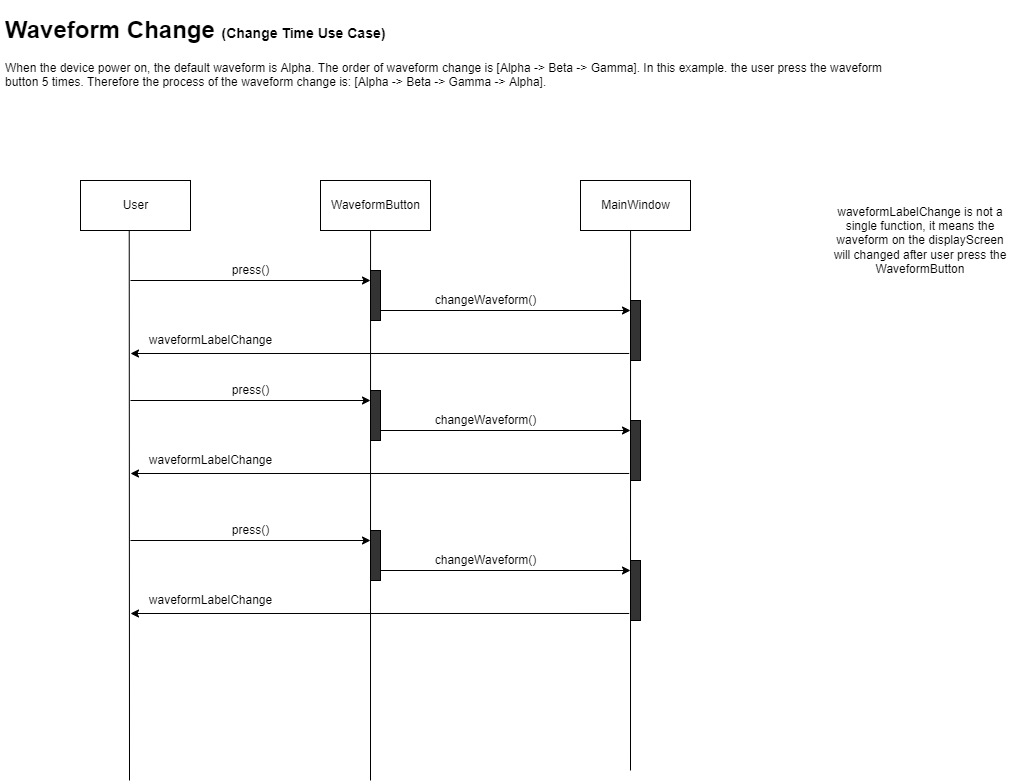

The diagram above was exported from draw.io. Its source (the exported page's mxGraphModel, read from the mxfile embedded in the PNG):
<mxGraphModel dx="983" dy="526" grid="1" gridSize="10" guides="1" tooltips="1" connect="1" arrows="1" fold="1" page="1" pageScale="1" pageWidth="1600" pageHeight="900" math="0" shadow="0">
  <root>
    <mxCell id="0" />
    <mxCell id="1" parent="0" />
    <mxCell id="4GflUKgk11D_ZEEfzRvm-1" value="User" style="html=1;" parent="1" vertex="1">
      <mxGeometry x="160" y="210" width="110" height="50" as="geometry" />
    </mxCell>
    <mxCell id="4GflUKgk11D_ZEEfzRvm-2" value="WaveformButton" style="html=1;" parent="1" vertex="1">
      <mxGeometry x="400" y="210" width="110" height="50" as="geometry" />
    </mxCell>
    <mxCell id="4GflUKgk11D_ZEEfzRvm-3" value="MainWindow" style="html=1;" parent="1" vertex="1">
      <mxGeometry x="660" y="210" width="110" height="50" as="geometry" />
    </mxCell>
    <mxCell id="4GflUKgk11D_ZEEfzRvm-4" value="" style="endArrow=classic;html=1;rounded=0;" parent="1" edge="1">
      <mxGeometry width="50" height="50" relative="1" as="geometry">
        <mxPoint x="210" y="310" as="sourcePoint" />
        <mxPoint x="450" y="310" as="targetPoint" />
      </mxGeometry>
    </mxCell>
    <mxCell id="4GflUKgk11D_ZEEfzRvm-5" value="" style="endArrow=none;html=1;rounded=0;entryX=0.443;entryY=1.003;entryDx=0;entryDy=0;entryPerimeter=0;" parent="1" target="4GflUKgk11D_ZEEfzRvm-1" edge="1">
      <mxGeometry width="50" height="50" relative="1" as="geometry">
        <mxPoint x="209" y="810" as="sourcePoint" />
        <mxPoint x="209" y="270" as="targetPoint" />
      </mxGeometry>
    </mxCell>
    <mxCell id="4GflUKgk11D_ZEEfzRvm-6" value="" style="endArrow=none;html=1;rounded=0;entryX=0.455;entryY=1;entryDx=0;entryDy=0;entryPerimeter=0;" parent="1" target="4GflUKgk11D_ZEEfzRvm-2" edge="1">
      <mxGeometry width="50" height="50" relative="1" as="geometry">
        <mxPoint x="450" y="810" as="sourcePoint" />
        <mxPoint x="474.7099999999999" y="260" as="targetPoint" />
      </mxGeometry>
    </mxCell>
    <mxCell id="4GflUKgk11D_ZEEfzRvm-7" value="press()" style="text;html=1;align=center;verticalAlign=middle;resizable=0;points=[];autosize=1;strokeColor=none;fillColor=none;" parent="1" vertex="1">
      <mxGeometry x="305" y="290" width="50" height="20" as="geometry" />
    </mxCell>
    <mxCell id="4GflUKgk11D_ZEEfzRvm-8" value="" style="endArrow=classic;html=1;rounded=0;" parent="1" edge="1">
      <mxGeometry width="50" height="50" relative="1" as="geometry">
        <mxPoint x="450" y="340" as="sourcePoint" />
        <mxPoint x="710" y="340" as="targetPoint" />
      </mxGeometry>
    </mxCell>
    <mxCell id="4GflUKgk11D_ZEEfzRvm-9" value="" style="endArrow=none;html=1;rounded=0;entryX=0.455;entryY=1;entryDx=0;entryDy=0;entryPerimeter=0;" parent="1" edge="1">
      <mxGeometry width="50" height="50" relative="1" as="geometry">
        <mxPoint x="710" y="800" as="sourcePoint" />
        <mxPoint x="710.0500000000002" y="260" as="targetPoint" />
      </mxGeometry>
    </mxCell>
    <mxCell id="4GflUKgk11D_ZEEfzRvm-10" value="changeWaveform()" style="text;html=1;align=center;verticalAlign=middle;resizable=0;points=[];autosize=1;strokeColor=none;fillColor=none;" parent="1" vertex="1">
      <mxGeometry x="505" y="320" width="120" height="20" as="geometry" />
    </mxCell>
    <mxCell id="4GflUKgk11D_ZEEfzRvm-11" value="" style="html=1;points=[];perimeter=orthogonalPerimeter;fillColor=#333333;" parent="1" vertex="1">
      <mxGeometry x="450" y="300" width="10" height="50" as="geometry" />
    </mxCell>
    <mxCell id="4GflUKgk11D_ZEEfzRvm-12" value="" style="html=1;points=[];perimeter=orthogonalPerimeter;fillColor=#333333;" parent="1" vertex="1">
      <mxGeometry x="710" y="330" width="10" height="60" as="geometry" />
    </mxCell>
    <mxCell id="4GflUKgk11D_ZEEfzRvm-31" value="&lt;h1&gt;Waveform Change&amp;nbsp;&lt;font style=&quot;font-size: 14px&quot;&gt;(Change Time Use Case)&lt;/font&gt;&lt;/h1&gt;&lt;p&gt;When the device power on, the default waveform is Alpha. The order of waveform change is [Alpha -&amp;gt; Beta -&amp;gt; Gamma]. In this example. the user press the waveform button 5 times. Therefore the process of the waveform change is: [Alpha -&amp;gt; Beta -&amp;gt; Gamma -&amp;gt; Alpha].&lt;/p&gt;" style="text;html=1;strokeColor=none;fillColor=none;spacing=5;spacingTop=-20;whiteSpace=wrap;overflow=hidden;rounded=0;" parent="1" vertex="1">
      <mxGeometry x="80" y="40" width="890" height="120" as="geometry" />
    </mxCell>
    <mxCell id="kUFq4ad8MkLM0eEd_rUv-1" value="waveformLabelChange is not a single function, it means the waveform on the displayScreen will changed after user press the WaveformButton" style="text;html=1;strokeColor=none;fillColor=none;align=center;verticalAlign=middle;whiteSpace=wrap;rounded=0;" vertex="1" parent="1">
      <mxGeometry x="910" y="230" width="180" height="80" as="geometry" />
    </mxCell>
    <mxCell id="kUFq4ad8MkLM0eEd_rUv-2" value="" style="endArrow=classic;html=1;rounded=0;exitX=-0.128;exitY=0.883;exitDx=0;exitDy=0;exitPerimeter=0;" edge="1" parent="1" source="4GflUKgk11D_ZEEfzRvm-12">
      <mxGeometry width="50" height="50" relative="1" as="geometry">
        <mxPoint x="500" y="410" as="sourcePoint" />
        <mxPoint x="210" y="383" as="targetPoint" />
      </mxGeometry>
    </mxCell>
    <mxCell id="kUFq4ad8MkLM0eEd_rUv-3" value="waveformLabelChange" style="text;html=1;align=center;verticalAlign=middle;resizable=0;points=[];autosize=1;strokeColor=none;fillColor=none;" vertex="1" parent="1">
      <mxGeometry x="220" y="360" width="140" height="20" as="geometry" />
    </mxCell>
    <mxCell id="kUFq4ad8MkLM0eEd_rUv-4" value="" style="endArrow=classic;html=1;rounded=0;" edge="1" parent="1">
      <mxGeometry width="50" height="50" relative="1" as="geometry">
        <mxPoint x="210" y="430.0000000000001" as="sourcePoint" />
        <mxPoint x="450" y="430.0000000000001" as="targetPoint" />
      </mxGeometry>
    </mxCell>
    <mxCell id="kUFq4ad8MkLM0eEd_rUv-5" value="press()" style="text;html=1;align=center;verticalAlign=middle;resizable=0;points=[];autosize=1;strokeColor=none;fillColor=none;" vertex="1" parent="1">
      <mxGeometry x="305" y="410" width="50" height="20" as="geometry" />
    </mxCell>
    <mxCell id="kUFq4ad8MkLM0eEd_rUv-6" value="" style="endArrow=classic;html=1;rounded=0;" edge="1" parent="1">
      <mxGeometry width="50" height="50" relative="1" as="geometry">
        <mxPoint x="450" y="460.0000000000001" as="sourcePoint" />
        <mxPoint x="710" y="460.0000000000001" as="targetPoint" />
      </mxGeometry>
    </mxCell>
    <mxCell id="kUFq4ad8MkLM0eEd_rUv-7" value="changeWaveform()" style="text;html=1;align=center;verticalAlign=middle;resizable=0;points=[];autosize=1;strokeColor=none;fillColor=none;" vertex="1" parent="1">
      <mxGeometry x="505" y="440" width="120" height="20" as="geometry" />
    </mxCell>
    <mxCell id="kUFq4ad8MkLM0eEd_rUv-8" value="" style="html=1;points=[];perimeter=orthogonalPerimeter;fillColor=#333333;" vertex="1" parent="1">
      <mxGeometry x="450" y="420" width="10" height="50" as="geometry" />
    </mxCell>
    <mxCell id="kUFq4ad8MkLM0eEd_rUv-9" value="" style="html=1;points=[];perimeter=orthogonalPerimeter;fillColor=#333333;" vertex="1" parent="1">
      <mxGeometry x="710" y="450" width="10" height="60" as="geometry" />
    </mxCell>
    <mxCell id="kUFq4ad8MkLM0eEd_rUv-10" value="" style="endArrow=classic;html=1;rounded=0;exitX=-0.128;exitY=0.883;exitDx=0;exitDy=0;exitPerimeter=0;" edge="1" parent="1" source="kUFq4ad8MkLM0eEd_rUv-9">
      <mxGeometry width="50" height="50" relative="1" as="geometry">
        <mxPoint x="500" y="530" as="sourcePoint" />
        <mxPoint x="210" y="503" as="targetPoint" />
      </mxGeometry>
    </mxCell>
    <mxCell id="kUFq4ad8MkLM0eEd_rUv-11" value="waveformLabelChange" style="text;html=1;align=center;verticalAlign=middle;resizable=0;points=[];autosize=1;strokeColor=none;fillColor=none;" vertex="1" parent="1">
      <mxGeometry x="220" y="480" width="140" height="20" as="geometry" />
    </mxCell>
    <mxCell id="kUFq4ad8MkLM0eEd_rUv-12" value="" style="endArrow=classic;html=1;rounded=0;" edge="1" parent="1">
      <mxGeometry width="50" height="50" relative="1" as="geometry">
        <mxPoint x="210" y="570.0000000000001" as="sourcePoint" />
        <mxPoint x="450" y="570.0000000000001" as="targetPoint" />
      </mxGeometry>
    </mxCell>
    <mxCell id="kUFq4ad8MkLM0eEd_rUv-13" value="press()" style="text;html=1;align=center;verticalAlign=middle;resizable=0;points=[];autosize=1;strokeColor=none;fillColor=none;" vertex="1" parent="1">
      <mxGeometry x="305" y="550" width="50" height="20" as="geometry" />
    </mxCell>
    <mxCell id="kUFq4ad8MkLM0eEd_rUv-14" value="" style="endArrow=classic;html=1;rounded=0;" edge="1" parent="1">
      <mxGeometry width="50" height="50" relative="1" as="geometry">
        <mxPoint x="450" y="600.0000000000001" as="sourcePoint" />
        <mxPoint x="710" y="600.0000000000001" as="targetPoint" />
      </mxGeometry>
    </mxCell>
    <mxCell id="kUFq4ad8MkLM0eEd_rUv-15" value="changeWaveform()" style="text;html=1;align=center;verticalAlign=middle;resizable=0;points=[];autosize=1;strokeColor=none;fillColor=none;" vertex="1" parent="1">
      <mxGeometry x="505" y="580" width="120" height="20" as="geometry" />
    </mxCell>
    <mxCell id="kUFq4ad8MkLM0eEd_rUv-16" value="" style="html=1;points=[];perimeter=orthogonalPerimeter;fillColor=#333333;" vertex="1" parent="1">
      <mxGeometry x="450" y="560" width="10" height="50" as="geometry" />
    </mxCell>
    <mxCell id="kUFq4ad8MkLM0eEd_rUv-17" value="" style="html=1;points=[];perimeter=orthogonalPerimeter;fillColor=#333333;" vertex="1" parent="1">
      <mxGeometry x="710" y="590" width="10" height="60" as="geometry" />
    </mxCell>
    <mxCell id="kUFq4ad8MkLM0eEd_rUv-18" value="" style="endArrow=classic;html=1;rounded=0;exitX=-0.128;exitY=0.883;exitDx=0;exitDy=0;exitPerimeter=0;" edge="1" parent="1" source="kUFq4ad8MkLM0eEd_rUv-17">
      <mxGeometry width="50" height="50" relative="1" as="geometry">
        <mxPoint x="500" y="670" as="sourcePoint" />
        <mxPoint x="210" y="643" as="targetPoint" />
      </mxGeometry>
    </mxCell>
    <mxCell id="kUFq4ad8MkLM0eEd_rUv-19" value="waveformLabelChange" style="text;html=1;align=center;verticalAlign=middle;resizable=0;points=[];autosize=1;strokeColor=none;fillColor=none;" vertex="1" parent="1">
      <mxGeometry x="220" y="620" width="140" height="20" as="geometry" />
    </mxCell>
  </root>
</mxGraphModel>